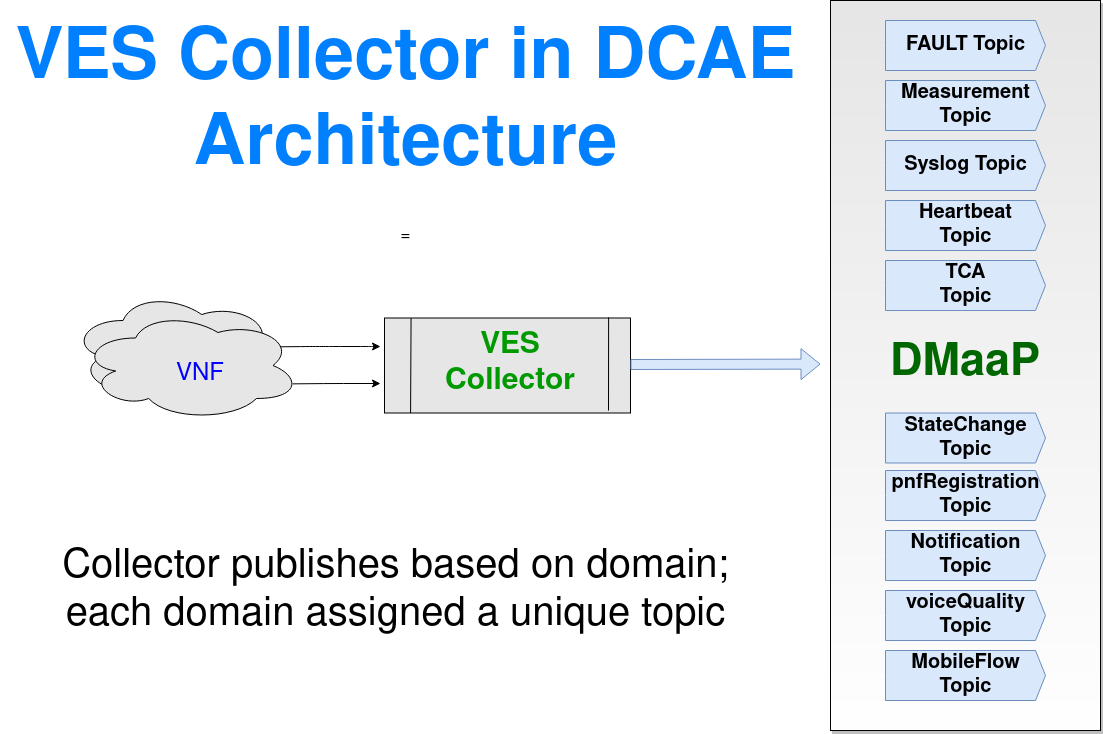

The diagram above was exported from draw.io. Its source (the exported page's mxGraphModel, read from the mxfile embedded in the PNG):
<mxGraphModel dx="1422" dy="647" grid="1" gridSize="10" guides="1" tooltips="1" connect="1" arrows="1" fold="1" page="1" pageScale="1" pageWidth="1169" pageHeight="826" background="#ffffff" math="0" shadow="0">
  <root>
    <object label="" id="0">
      <mxCell />
    </object>
    <mxCell id="1" parent="0" />
    <mxCell id="QKcnMAK43fs45hDvHKif-5" value="&lt;br&gt;&lt;div style=&quot;font-size: 30px&quot;&gt;&lt;font style=&quot;font-size: 30px&quot;&gt;&lt;br&gt;&lt;/font&gt;&lt;/div&gt;" style="rounded=0;whiteSpace=wrap;html=1;shadow=0;fillColor=#E6E6E6;sketch=0;glass=0;" parent="1" vertex="1">
      <mxGeometry x="384" y="337.5" width="246" height="95" as="geometry" />
    </mxCell>
    <mxCell id="QKcnMAK43fs45hDvHKif-1" value="" style="ellipse;shape=cloud;whiteSpace=wrap;html=1;shadow=0;fillColor=#E6E6E6;" parent="1" vertex="1">
      <mxGeometry x="70" y="310" width="210" height="120" as="geometry" />
    </mxCell>
    <mxCell id="QKcnMAK43fs45hDvHKif-2" value="" style="ellipse;shape=cloud;whiteSpace=wrap;html=1;shadow=0;fillColor=#E6E6E6;" parent="1" vertex="1">
      <mxGeometry x="80" y="330" width="220" height="110" as="geometry" />
    </mxCell>
    <mxCell id="QKcnMAK43fs45hDvHKif-3" value="&lt;font style=&quot;font-size: 24px&quot; color=&quot;#0000FF&quot;&gt;VNF&lt;/font&gt;" style="text;html=1;strokeColor=none;fillColor=none;align=center;verticalAlign=middle;whiteSpace=wrap;rounded=0;shadow=0;" parent="1" vertex="1">
      <mxGeometry x="130" y="357.5" width="140" height="72.5" as="geometry" />
    </mxCell>
    <mxCell id="QKcnMAK43fs45hDvHKif-7" value="" style="endArrow=none;html=1;entryX=0.108;entryY=0;entryDx=0;entryDy=0;entryPerimeter=0;exitX=0.106;exitY=1;exitDx=0;exitDy=0;exitPerimeter=0;" parent="1" source="QKcnMAK43fs45hDvHKif-5" target="QKcnMAK43fs45hDvHKif-5" edge="1">
      <mxGeometry width="50" height="50" relative="1" as="geometry">
        <mxPoint x="397" y="400" as="sourcePoint" />
        <mxPoint x="540" y="420" as="targetPoint" />
      </mxGeometry>
    </mxCell>
    <mxCell id="QKcnMAK43fs45hDvHKif-8" value="" style="endArrow=none;html=1;entryX=0.911;entryY=-0.007;entryDx=0;entryDy=0;entryPerimeter=0;" parent="1" target="QKcnMAK43fs45hDvHKif-5" edge="1">
      <mxGeometry width="50" height="50" relative="1" as="geometry">
        <mxPoint x="608" y="430" as="sourcePoint" />
        <mxPoint x="608" y="340" as="targetPoint" />
      </mxGeometry>
    </mxCell>
    <mxCell id="QKcnMAK43fs45hDvHKif-9" value="" style="endArrow=classic;html=1;exitX=0.909;exitY=0.33;exitDx=0;exitDy=0;exitPerimeter=0;" parent="1" source="QKcnMAK43fs45hDvHKif-2" edge="1">
      <mxGeometry width="50" height="50" relative="1" as="geometry">
        <mxPoint x="300" y="480" as="sourcePoint" />
        <mxPoint x="380" y="366" as="targetPoint" />
        <Array as="points">
          <mxPoint x="310" y="366" />
          <mxPoint x="320" y="366" />
          <mxPoint x="330" y="366" />
          <mxPoint x="370" y="366" />
        </Array>
      </mxGeometry>
    </mxCell>
    <mxCell id="QKcnMAK43fs45hDvHKif-10" value="" style="endArrow=classic;html=1;exitX=0.964;exitY=0.667;exitDx=0;exitDy=0;exitPerimeter=0;" parent="1" source="QKcnMAK43fs45hDvHKif-2" edge="1">
      <mxGeometry width="50" height="50" relative="1" as="geometry">
        <mxPoint x="310" y="390" as="sourcePoint" />
        <mxPoint x="380" y="403" as="targetPoint" />
        <Array as="points">
          <mxPoint x="333" y="403" />
        </Array>
      </mxGeometry>
    </mxCell>
    <mxCell id="QKcnMAK43fs45hDvHKif-18" value="" style="shape=flexArrow;endArrow=classic;html=1;entryX=-0.033;entryY=0.36;entryDx=0;entryDy=0;entryPerimeter=0;fillColor=#dae8fc;strokeColor=#6c8ebf;" parent="1" edge="1">
      <mxGeometry width="50" height="50" relative="1" as="geometry">
        <mxPoint x="630" y="384" as="sourcePoint" />
        <mxPoint x="820" y="383.6" as="targetPoint" />
      </mxGeometry>
    </mxCell>
    <mxCell id="QKcnMAK43fs45hDvHKif-15" value="" style="rounded=0;whiteSpace=wrap;html=1;shadow=1;gradientDirection=north;gradientColor=#E6E6E6;" parent="1" vertex="1">
      <mxGeometry x="830" y="20" width="270" height="730" as="geometry" />
    </mxCell>
    <mxCell id="QKcnMAK43fs45hDvHKif-24" value="&lt;div style=&quot;font-size: 30px&quot;&gt;&lt;b&gt;&lt;font style=&quot;font-size: 30px&quot; color=&quot;#009900&quot;&gt;VES &lt;br&gt;&lt;/font&gt;&lt;/b&gt;&lt;/div&gt;&lt;div style=&quot;font-size: 30px&quot;&gt;&lt;b&gt;&lt;font style=&quot;font-size: 30px&quot;&gt;&lt;font color=&quot;#009900&quot;&gt;Collector&lt;/font&gt;&lt;br&gt;&lt;/font&gt;&lt;/b&gt;&lt;/div&gt;" style="text;html=1;strokeColor=none;fillColor=none;align=center;verticalAlign=middle;whiteSpace=wrap;rounded=0;shadow=0;glass=0;sketch=0;" parent="1" vertex="1">
      <mxGeometry x="490" y="373.75" width="40" height="20" as="geometry" />
    </mxCell>
    <mxCell id="QKcnMAK43fs45hDvHKif-25" value="&lt;b style=&quot;font-size: 20px&quot;&gt;FAULT Topic&lt;br&gt;&lt;/b&gt;" style="html=1;shadow=0;dashed=0;align=center;verticalAlign=middle;shape=mxgraph.arrows2.arrow;dy=0;dx=10;notch=0;rounded=0;glass=0;sketch=0;fillColor=#dae8fc;strokeColor=#6c8ebf;" parent="1" vertex="1">
      <mxGeometry x="885" y="40" width="160" height="50" as="geometry" />
    </mxCell>
    <mxCell id="QKcnMAK43fs45hDvHKif-26" value="&lt;div style=&quot;font-size: 20px&quot;&gt;&lt;font style=&quot;font-size: 20px&quot;&gt;&lt;b&gt;Measurement &lt;br&gt;&lt;/b&gt;&lt;/font&gt;&lt;/div&gt;&lt;div style=&quot;font-size: 20px&quot;&gt;&lt;font style=&quot;font-size: 20px&quot;&gt;&lt;b&gt;Topic&lt;br&gt;&lt;/b&gt;&lt;/font&gt;&lt;/div&gt;" style="html=1;shadow=0;dashed=0;align=center;verticalAlign=middle;shape=mxgraph.arrows2.arrow;dy=0;dx=10;notch=0;rounded=0;glass=0;sketch=0;fillColor=#dae8fc;strokeColor=#6c8ebf;" parent="1" vertex="1">
      <mxGeometry x="885" y="100" width="160" height="50" as="geometry" />
    </mxCell>
    <mxCell id="QKcnMAK43fs45hDvHKif-27" value="&lt;font style=&quot;font-size: 20px&quot;&gt;&lt;b&gt;Syslog Topic&lt;/b&gt;&lt;/font&gt;" style="html=1;shadow=0;dashed=0;align=center;verticalAlign=middle;shape=mxgraph.arrows2.arrow;dy=0;dx=10;notch=0;rounded=0;glass=0;sketch=0;fillColor=#dae8fc;strokeColor=#6c8ebf;" parent="1" vertex="1">
      <mxGeometry x="885" y="160" width="160" height="50" as="geometry" />
    </mxCell>
    <mxCell id="QKcnMAK43fs45hDvHKif-28" value="&lt;div style=&quot;font-size: 20px&quot;&gt;&lt;font style=&quot;font-size: 20px&quot;&gt;&lt;b&gt;Heartbeat&lt;/b&gt;&lt;/font&gt;&lt;/div&gt;&lt;div style=&quot;font-size: 20px&quot;&gt;&lt;font style=&quot;font-size: 20px&quot;&gt;&lt;b&gt;Topic&lt;/b&gt;&lt;/font&gt;&lt;br&gt;&lt;/div&gt;" style="html=1;shadow=0;dashed=0;align=center;verticalAlign=middle;shape=mxgraph.arrows2.arrow;dy=0;dx=10;notch=0;rounded=0;glass=0;sketch=0;fillColor=#dae8fc;strokeColor=#6c8ebf;" parent="1" vertex="1">
      <mxGeometry x="885" y="220" width="160" height="50" as="geometry" />
    </mxCell>
    <mxCell id="QKcnMAK43fs45hDvHKif-39" value="&lt;font size=&quot;1&quot;&gt;&lt;b style=&quot;font-size: 20px&quot;&gt;TCA&lt;/b&gt;&lt;/font&gt;&lt;div style=&quot;font-size: 20px&quot;&gt;&lt;font style=&quot;font-size: 20px&quot;&gt;&lt;b&gt;Topic&lt;/b&gt;&lt;/font&gt;&lt;br&gt;&lt;/div&gt;" style="html=1;shadow=0;dashed=0;align=center;verticalAlign=middle;shape=mxgraph.arrows2.arrow;dy=0;dx=10;notch=0;rounded=0;glass=0;sketch=0;fillColor=#dae8fc;strokeColor=#6c8ebf;" parent="1" vertex="1">
      <mxGeometry x="885" y="280" width="160" height="50" as="geometry" />
    </mxCell>
    <mxCell id="QKcnMAK43fs45hDvHKif-40" value="&lt;div style=&quot;font-size: 20px&quot;&gt;&lt;b&gt;&lt;font style=&quot;font-size: 20px&quot;&gt;StateChange&lt;/font&gt;&lt;/b&gt;&lt;/div&gt;&lt;div style=&quot;font-size: 20px&quot;&gt;&lt;b&gt;&lt;font style=&quot;font-size: 20px&quot;&gt;Topic&lt;/font&gt;&lt;/b&gt;&lt;br&gt;&lt;/div&gt;" style="html=1;shadow=0;dashed=0;align=center;verticalAlign=middle;shape=mxgraph.arrows2.arrow;dy=0;dx=10;notch=0;rounded=0;glass=0;sketch=0;fillColor=#dae8fc;strokeColor=#6c8ebf;" parent="1" vertex="1">
      <mxGeometry x="885" y="432.5" width="160" height="50" as="geometry" />
    </mxCell>
    <mxCell id="QKcnMAK43fs45hDvHKif-41" value="&lt;div style=&quot;font-size: 20px&quot;&gt;&lt;font style=&quot;font-size: 20px&quot;&gt;&lt;b&gt;pnfRegistration&lt;/b&gt;&lt;/font&gt;&lt;/div&gt;&lt;div style=&quot;font-size: 20px&quot;&gt;&lt;font style=&quot;font-size: 20px&quot;&gt;&lt;b&gt;Topic&lt;/b&gt;&lt;/font&gt;&lt;br&gt;&lt;/div&gt;" style="html=1;shadow=0;dashed=0;align=center;verticalAlign=middle;shape=mxgraph.arrows2.arrow;dy=0;dx=10;notch=0;rounded=0;glass=0;sketch=0;fillColor=#dae8fc;strokeColor=#6c8ebf;" parent="1" vertex="1">
      <mxGeometry x="885" y="490" width="160" height="50" as="geometry" />
    </mxCell>
    <mxCell id="QKcnMAK43fs45hDvHKif-42" value="&lt;div style=&quot;font-size: 20px&quot;&gt;&lt;b&gt;&lt;font style=&quot;font-size: 20px&quot;&gt;Notification&lt;/font&gt;&lt;/b&gt;&lt;/div&gt;&lt;div style=&quot;font-size: 20px&quot;&gt;&lt;b&gt;&lt;font style=&quot;font-size: 20px&quot;&gt;Topic&lt;/font&gt;&lt;/b&gt;&lt;br&gt;&lt;/div&gt;" style="html=1;shadow=0;dashed=0;align=center;verticalAlign=middle;shape=mxgraph.arrows2.arrow;dy=0;dx=10;notch=0;rounded=0;glass=0;sketch=0;fillColor=#dae8fc;strokeColor=#6c8ebf;" parent="1" vertex="1">
      <mxGeometry x="885" y="550" width="160" height="50" as="geometry" />
    </mxCell>
    <mxCell id="QKcnMAK43fs45hDvHKif-43" value="&lt;div style=&quot;font-size: 20px&quot;&gt;&lt;b&gt;&lt;font style=&quot;font-size: 20px&quot;&gt;voiceQuality&lt;/font&gt;&lt;/b&gt;&lt;/div&gt;&lt;div style=&quot;font-size: 20px&quot;&gt;&lt;b&gt;&lt;font style=&quot;font-size: 20px&quot;&gt;Topic&lt;/font&gt;&lt;/b&gt;&lt;br&gt;&lt;/div&gt;" style="html=1;shadow=0;dashed=0;align=center;verticalAlign=middle;shape=mxgraph.arrows2.arrow;dy=0;dx=10;notch=0;rounded=0;glass=0;sketch=0;fillColor=#dae8fc;strokeColor=#6c8ebf;" parent="1" vertex="1">
      <mxGeometry x="885" y="610" width="160" height="50" as="geometry" />
    </mxCell>
    <mxCell id="QKcnMAK43fs45hDvHKif-44" value="&lt;div style=&quot;font-size: 20px&quot;&gt;&lt;font style=&quot;font-size: 20px&quot;&gt;&lt;b&gt;MobileFlow&lt;/b&gt;&lt;/font&gt;&lt;/div&gt;&lt;div&gt;&lt;b style=&quot;font-size: 20px&quot;&gt;Topic&lt;br&gt;&lt;/b&gt;&lt;/div&gt;" style="html=1;shadow=0;dashed=0;align=center;verticalAlign=middle;shape=mxgraph.arrows2.arrow;dy=0;dx=10;notch=0;rounded=0;glass=0;sketch=0;fillColor=#dae8fc;strokeColor=#6c8ebf;" parent="1" vertex="1">
      <mxGeometry x="885" y="670" width="160" height="50" as="geometry" />
    </mxCell>
    <mxCell id="QKcnMAK43fs45hDvHKif-45" value="&lt;div&gt;&lt;font style=&quot;font-size: 40px&quot;&gt;Collector publishes based on domain;&lt;/font&gt;&lt;/div&gt;&lt;div&gt;&lt;font style=&quot;font-size: 40px&quot;&gt;each domain assigned a unique topic&lt;/font&gt;&lt;/div&gt;" style="text;html=1;strokeColor=none;fillColor=none;align=center;verticalAlign=middle;whiteSpace=wrap;rounded=0;shadow=1;glass=0;sketch=0;" parent="1" vertex="1">
      <mxGeometry y="520" width="791" height="181" as="geometry" />
    </mxCell>
    <mxCell id="QKcnMAK43fs45hDvHKif-47" value="&lt;div&gt;&lt;font style=&quot;font-size: 72px&quot;&gt;&lt;font color=&quot;#007FFF&quot;&gt;&lt;b&gt;VES Collector in DCAE Architecture&lt;/b&gt;&lt;/font&gt;&lt;br&gt;&lt;/font&gt;&lt;/div&gt;&lt;div&gt;&lt;font size=&quot;3&quot;&gt;=&lt;/font&gt;&lt;/div&gt;" style="text;html=1;strokeColor=none;fillColor=none;align=center;verticalAlign=middle;whiteSpace=wrap;rounded=0;shadow=1;glass=0;sketch=0;fontSize=60;" parent="1" vertex="1">
      <mxGeometry x="10" y="60" width="791" height="200" as="geometry" />
    </mxCell>
    <mxCell id="QKcnMAK43fs45hDvHKif-49" value="&lt;font style=&quot;font-size: 45px&quot; color=&quot;#006600&quot;&gt;&lt;b&gt;DMaaP&lt;/b&gt;&lt;/font&gt;" style="text;html=1;strokeColor=none;fillColor=none;align=center;verticalAlign=middle;whiteSpace=wrap;rounded=0;shadow=1;glass=0;sketch=0;" parent="1" vertex="1">
      <mxGeometry x="860" y="366.25" width="210" height="35" as="geometry" />
    </mxCell>
  </root>
</mxGraphModel>